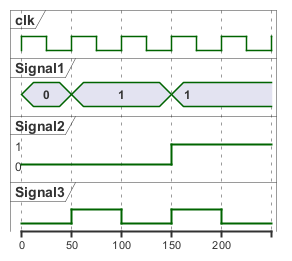

The diagram above was rendered by PlantUML. Its source (embedded in the PNG):
@startuml
clock "clk" as clk with period 50
concise "Signal1" as S1
robust "Signal2" as S2
binary "Signal3" as S3

@S1
0 is 0
50 is 1
150 is 1

@S2
0 is 0
150 is 1

@S3
50  is 1
100 is low
150 is high
200 is 0
@enduml